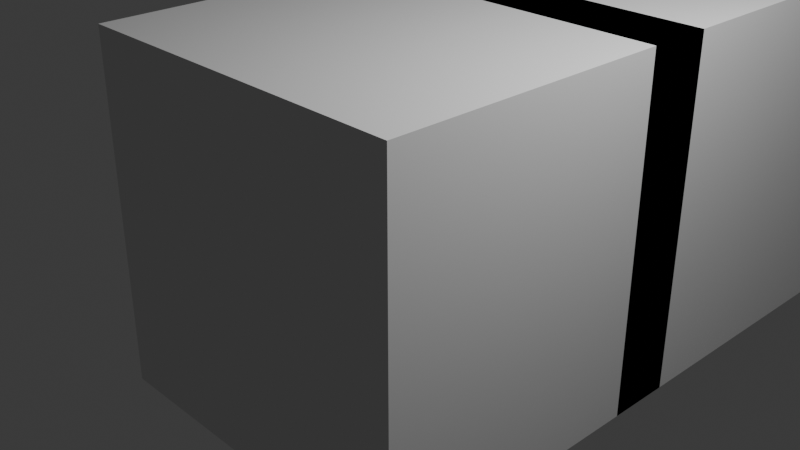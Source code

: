 # Source: raw_blocks.blend  (saved by Blender 4.5.91; exported with 4.5.12 LTS)
import bpy
from mathutils import Matrix  # noqa: F401  (used for matrix-valued properties, if any)

bpy.ops.wm.read_factory_settings(use_empty=True)
scene = bpy.context.scene
scene.name = 'Scene'

# ---- collections
col_collection = bpy.data.collections.new('Collection'); scene.collection.children.link(col_collection)

# ---- materials (node trees are filled in below, after node groups)
mat_material = bpy.data.materials.new('Material')
mat_material.alpha_threshold = 0.0
mat_material.diffuse_color = (0.0, 0.006512, 0.7991, 1.0)
mat_material.roughness = 0.5
mat_material.metallic = 0.5
mat_material.line_color = (0.0, 0.0, 0.0, 1.0)

# ---- material node trees
mat_material.use_nodes = True; mat_material.node_tree.nodes.clear()
_N = mat_material.node_tree.nodes; _L = mat_material.node_tree.links
n0 = _N.new('ShaderNodeOutputMaterial'); n0.name = 'Material Output'; n0.location = (200, 100)
n1 = _N.new('ShaderNodeBsdfAnisotropic'); n1.name = 'Glossy BSDF'; n1.location = (0, 100)
n1.inputs[0].default_value = (0.0, 0.0005317, 0.8001, 1.0)
_L.new(n1.outputs[0], n0.inputs[0])
n0.is_active_output = True

# ---- world
world_world = bpy.data.worlds.new('World'); scene.world = world_world
world_world.use_nodes = True; world_world.node_tree.nodes.clear()
_N = world_world.node_tree.nodes; _L = world_world.node_tree.links
n0 = _N.new('ShaderNodeOutputWorld'); n0.name = 'World Output'; n0.location = (200, 100)
n1 = _N.new('ShaderNodeBackground'); n1.name = 'Background'; n1.location = (-200, 100)
n1.inputs[0].default_value = (0.05088, 0.05088, 0.05088, 1.0)
_L.new(n1.outputs[0], n0.inputs[0])
n0.is_active_output = True
world_world.color = (0.05088, 0.05088, 0.05088)
world_world.sun_shadow_jitter_overblur = 0.0

# ---- cameras
cam_camera = bpy.data.cameras.new('Camera')
cam_camera.clip_end = 100.0
cam_camera.ortho_scale = 7.314

# ---- lights
light_light = bpy.data.lights.new('Light', 'POINT')
light_light.energy = 1000.0
light_light.shadow_soft_size = 0.1

# ---- meshes
me_cube = bpy.data.meshes.new('Cube')
me_cube.from_pydata([(1.0, 1.0, 1.0), (1.0, 1.0, -1.0), (1.0, -1.0, 1.0), (1.0, -1.0, -1.0), (-1.0, 1.0, 1.0), (-1.0, 1.0, -1.0), (-1.0, -1.0, 1.0), (-1.0, -1.0, -1.0)], [], [(0, 4, 6, 2), (3, 2, 6, 7), (7, 6, 4, 5), (5, 1, 3, 7), (1, 0, 2, 3), (5, 4, 0, 1)])
_uv = me_cube.uv_layers.new(name='UVMap')
_uv.uv.foreach_set('vector', [0.625, 0.5, 0.875, 0.5, 0.875, 0.75, 0.625, 0.75, 0.375, 0.75, 0.625, 0.75, 0.625, 1.0, 0.375, 1.0, 0.375, 0.0, 0.625, 0.0, 0.625, 0.25, 0.375, 0.25, 0.125, 0.5, 0.375, 0.5, 0.375, 0.75, 0.125, 0.75, 0.375, 0.5, 0.625, 0.5, 0.625, 0.75, 0.375, 0.75, 0.375, 0.25, 0.625, 0.25, 0.625, 0.5, 0.375, 0.5])
me_cube.materials.append(mat_material)
me_cube.use_mirror_vertex_groups = False
me_cube.update()
me_cube_002 = bpy.data.meshes.new('Cube.002')
me_cube_002.from_pydata([(-1.0, -1.0, -1.0), (-1.0, -1.0, 1.0), (-1.0, 1.0, -1.0), (-1.0, 1.0, 1.0), (1.0, -1.0, -1.0), (1.0, -1.0, 1.0), (1.0, 1.0, -1.0), (1.0, 1.0, 1.0)], [], [(0, 1, 3, 2), (2, 3, 7, 6), (6, 7, 5, 4), (4, 5, 1, 0), (2, 6, 4, 0), (7, 3, 1, 5)])
_uv = me_cube_002.uv_layers.new(name='UVMap')
_uv.uv.foreach_set('vector', [0.375, 0.0, 0.625, 0.0, 0.625, 0.25, 0.375, 0.25, 0.375, 0.25, 0.625, 0.25, 0.625, 0.5, 0.375, 0.5, 0.375, 0.5, 0.625, 0.5, 0.625, 0.75, 0.375, 0.75, 0.375, 0.75, 0.625, 0.75, 0.625, 1.0, 0.375, 1.0, 0.125, 0.5, 0.375, 0.5, 0.375, 0.75, 0.125, 0.75, 0.625, 0.5, 0.875, 0.5, 0.875, 0.75, 0.625, 0.75])
me_cube_002.update()
me_cube_001 = bpy.data.meshes.new('Cube.001')
me_cube_001.from_pydata([(-1.0, -1.0, -1.0), (-1.0, -1.0, 1.0), (-1.0, 1.0, -1.0), (-1.0, 1.0, 1.0), (1.0, -1.0, -1.0), (1.0, -1.0, 1.0), (1.0, 1.0, -1.0), (1.0, 1.0, 1.0)], [], [(0, 1, 3, 2), (2, 3, 7, 6), (6, 7, 5, 4), (4, 5, 1, 0), (2, 6, 4, 0), (7, 3, 1, 5)])
_uv = me_cube_001.uv_layers.new(name='UVMap')
_uv.uv.foreach_set('vector', [0.375, 0.0, 0.625, 0.0, 0.625, 0.25, 0.375, 0.25, 0.375, 0.25, 0.625, 0.25, 0.625, 0.5, 0.375, 0.5, 0.375, 0.5, 0.625, 0.5, 0.625, 0.75, 0.375, 0.75, 0.375, 0.75, 0.625, 0.75, 0.625, 1.0, 0.375, 1.0, 0.125, 0.5, 0.375, 0.5, 0.375, 0.75, 0.125, 0.75, 0.625, 0.5, 0.875, 0.5, 0.875, 0.75, 0.625, 0.75])
me_cube_001.update()
me_cube_005 = bpy.data.meshes.new('Cube.005')
me_cube_005.from_pydata([(-1.0, -1.0, -1.0), (-1.0, -1.0, 1.0), (-1.0, 1.0, -1.0), (-1.0, 1.0, 1.0), (1.0, -1.0, -1.0), (1.0, -1.0, 1.0), (1.0, 1.0, -1.0), (1.0, 1.0, 1.0)], [], [(0, 1, 3, 2), (2, 3, 7, 6), (6, 7, 5, 4), (4, 5, 1, 0), (2, 6, 4, 0), (7, 3, 1, 5)])
_uv = me_cube_005.uv_layers.new(name='UVMap')
_uv.uv.foreach_set('vector', [0.375, 0.0, 0.625, 0.0, 0.625, 0.25, 0.375, 0.25, 0.375, 0.25, 0.625, 0.25, 0.625, 0.5, 0.375, 0.5, 0.375, 0.5, 0.625, 0.5, 0.625, 0.75, 0.375, 0.75, 0.375, 0.75, 0.625, 0.75, 0.625, 1.0, 0.375, 1.0, 0.125, 0.5, 0.375, 0.5, 0.375, 0.75, 0.125, 0.75, 0.625, 0.5, 0.875, 0.5, 0.875, 0.75, 0.625, 0.75])
me_cube_005.update()

# ---- objects
ob_block = bpy.data.objects.new('Block', me_cube)
ob_light = bpy.data.objects.new('Light', light_light)
ob_camera = bpy.data.objects.new('Camera', cam_camera)
ob_block_colonly = bpy.data.objects.new('Block-colonly', me_cube_002)
ob_block_edge_colonly = bpy.data.objects.new('Block_Edge-colonly', me_cube_001)
ob_block_corner_colonly = bpy.data.objects.new('Block_Corner-colonly', me_cube_005)

# ---- transforms, parenting, visibility, modifiers, constraints
ob_block.location = (0.0, 12.72, 0.0)
ob_block.scale = (4.0, 4.0, 2.0)
ob_block.lock_rotations_4d = False
ob_block.empty_display_type = 'ARROWS'
ob_block.lineart.crease_threshold = 0.0
_m = ob_block.modifiers.new('Bevel', 'BEVEL')
_m.width = 0.06
_m.width_pct = 0.06
ob_light.location = (4.076, 1.005, 5.904)
ob_light.rotation_euler = (0.6503, 0.05522, 1.866)
ob_light.lock_rotations_4d = False
ob_light.empty_display_type = 'ARROWS'
ob_light.color = (0.0, 0.0, 0.0, 0.0)
ob_light.lineart.crease_threshold = 0.0
ob_camera.location = (7.359, -6.926, 4.958)
ob_camera.rotation_euler = (1.109, 0.0, 0.8149)
ob_camera.lock_rotations_4d = False
ob_camera.empty_display_type = 'ARROWS'
ob_camera.color = (0.0, 0.0, 0.0, 0.0)
ob_camera.display_type = 'WIRE'
ob_camera.lineart.crease_threshold = 0.0
ob_block_colonly.parent = ob_block
ob_block_colonly.location = (0.0, 0.0, 0.0)
ob_block_edge_colonly.location = (0.0, 3.24, 0.0)
ob_block_edge_colonly.scale = (2.0, 2.0, 2.0)
ob_block_corner_colonly.location = (0.0, 0.0, 0.0)
ob_block_corner_colonly.scale = (2.0, 2.0, 2.0)

# ---- collection membership
col_collection.objects.link(ob_block)
col_collection.objects.link(ob_light)
col_collection.objects.link(ob_camera)
col_collection.objects.link(ob_block_colonly)
col_collection.objects.link(ob_block_edge_colonly)
col_collection.objects.link(ob_block_corner_colonly)

# ---- scene / render settings (as saved in the file)
scene.camera = ob_camera
scene.frame_start = 1; scene.frame_end = 250; scene.frame_set(0)
scene.render.engine = 'BLENDER_EEVEE_NEXT'
bpy.context.view_layer.update()
